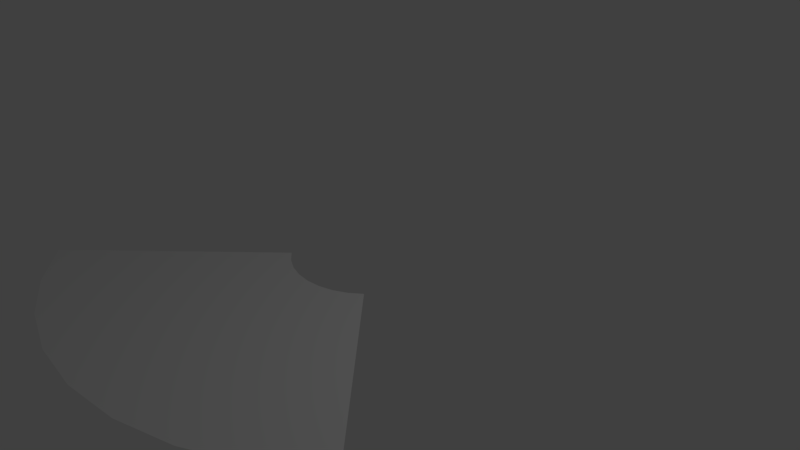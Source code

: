 # Source: Cone.blend  (saved by Blender 2.79.0; exported with 4.5.12 LTS)
import bpy
from mathutils import Matrix  # noqa: F401  (used for matrix-valued properties, if any)

bpy.ops.wm.read_factory_settings(use_empty=True)
scene = bpy.context.scene
scene.name = 'Scene'

# ---- collections
col_collection_1 = bpy.data.collections.new('Collection 1'); scene.collection.children.link(col_collection_1)

# ---- world
world_world = bpy.data.worlds.new('World'); scene.world = world_world
world_world.color = (0.05088, 0.05088, 0.05088)
world_world.use_sun_shadow = False
world_world.sun_shadow_jitter_overblur = 0.0
world_world.cycles.sampling_method = 'MANUAL'

# ---- cameras
cam_camera = bpy.data.cameras.new('Camera')
cam_camera.clip_end = 100.0
cam_camera.lens = 35.0
cam_camera.sensor_width = 32.0
cam_camera.sensor_height = 18.0
cam_camera.ortho_scale = 7.314
cam_camera.dof.focus_distance = 0.0
cam_camera.dof.aperture_fstop = 128.0

# ---- lights
light_lamp = bpy.data.lights.new('Lamp', 'POINT')
light_lamp.transmission_factor = 0.0
light_lamp.cutoff_distance = 30.0
light_lamp.energy = 100.0
light_lamp.shadow_buffer_clip_start = 1.001
light_lamp.shadow_soft_size = 0.1
light_lamp.shadow_maximum_resolution = 0.006
light_lamp.use_absolute_resolution = True

# ---- meshes
me_circle_001 = bpy.data.meshes.new('Circle.001')
me_circle_001.from_pydata([(-0.7071, 3.091e-08, 0.7071), (-0.5556, 3.634e-08, 0.8315), (-0.3827, 4.038e-08, 0.9239), (-0.1951, 4.287e-08, 0.9808), (-1.033e-07, 4.371e-08, 1.0), (0.1951, 4.287e-08, 0.9808), (0.3827, 4.038e-08, 0.9239), (0.5556, 3.634e-08, 0.8315), (0.7071, 3.091e-08, 0.7071), (0.7071, 3.091e-08, 0.7071), (0.5556, 3.634e-08, 0.8315), (0.3827, 4.038e-08, 0.9239), (0.1951, 4.287e-08, 0.9808), (-1.033e-07, 4.371e-08, 1.0), (-0.1951, 4.287e-08, 0.9808), (-0.3827, 4.038e-08, 0.9239), (-0.5556, 3.634e-08, 0.8315), (-0.7071, 3.091e-08, 0.7071), (2.847, 1.248e-07, 2.854), (2.237, 1.467e-07, 3.355), (1.541, 1.629e-07, 3.727), (0.7856, 1.729e-07, 3.956), (-6.532e-07, 1.763e-07, 4.034), (-0.7856, 1.729e-07, 3.956), (-1.541, 1.629e-07, 3.727), (-2.237, 1.467e-07, 3.355), (-2.847, 1.248e-07, 2.854)], [], [(7, 6, 11, 10), (5, 4, 13, 12), (3, 2, 15, 14), (1, 0, 17, 16), (8, 7, 10, 9), (6, 5, 12, 11), (4, 3, 14, 13), (2, 1, 16, 15), (9, 10, 19, 18), (16, 17, 26, 25), (14, 15, 24, 23), (12, 13, 22, 21), (10, 11, 20, 19), (15, 16, 25, 24), (13, 14, 23, 22), (11, 12, 21, 20)])
me_circle_001.use_remesh_preserve_volume = False
me_circle_001.use_remesh_preserve_attributes = False
me_circle_001.use_mirror_vertex_groups = False
me_circle_001.update()

# ---- objects
ob_cone = bpy.data.objects.new('Cone', me_circle_001)
ob_lamp = bpy.data.objects.new('Lamp', light_lamp)
ob_camera = bpy.data.objects.new('Camera', cam_camera)

# ---- transforms, parenting, visibility, modifiers, constraints
ob_cone.location = (0.0, 0.0, 0.0)
ob_cone.rotation_euler = (1.571, 0.0, 0.0)
ob_cone.lineart.crease_threshold = 0.0
ob_lamp.location = (4.076, 1.005, 5.904)
ob_lamp.rotation_euler = (0.6503, 0.05522, 1.866)
ob_lamp.lock_rotations_4d = False
ob_lamp.empty_display_type = 'ARROWS'
ob_lamp.color = (0.0, 0.0, 0.0, 0.0)
ob_lamp.lineart.crease_threshold = 0.0
ob_camera.location = (7.481, -6.508, 5.344)
ob_camera.rotation_euler = (1.109, 0.0, 0.8149)
ob_camera.lock_rotations_4d = False
ob_camera.empty_display_type = 'ARROWS'
ob_camera.color = (0.0, 0.0, 0.0, 0.0)
ob_camera.display_type = 'WIRE'
ob_camera.lineart.crease_threshold = 0.0

# ---- collection membership
col_collection_1.objects.link(ob_cone)
col_collection_1.objects.link(ob_lamp)
col_collection_1.objects.link(ob_camera)

# ---- scene / render settings (as saved in the file)
scene.camera = ob_camera
scene.frame_start = 1; scene.frame_end = 250; scene.frame_set(23)
scene.render.engine = 'BLENDER_EEVEE_NEXT'
scene.render.resolution_percentage = 50
scene.render.dither_intensity = 0.0
scene.cycles.use_denoising = False
scene.cycles.samples = 128
scene.cycles.sampling_pattern = 'TABULATED_SOBOL'
scene.cycles.use_adaptive_sampling = False
scene.cycles.use_light_tree = False
scene.cycles.blur_glossy = 0.0
scene.cycles.sample_clamp_indirect = 0.0
scene.view_settings.view_transform = 'Standard'
bpy.context.view_layer.update()
